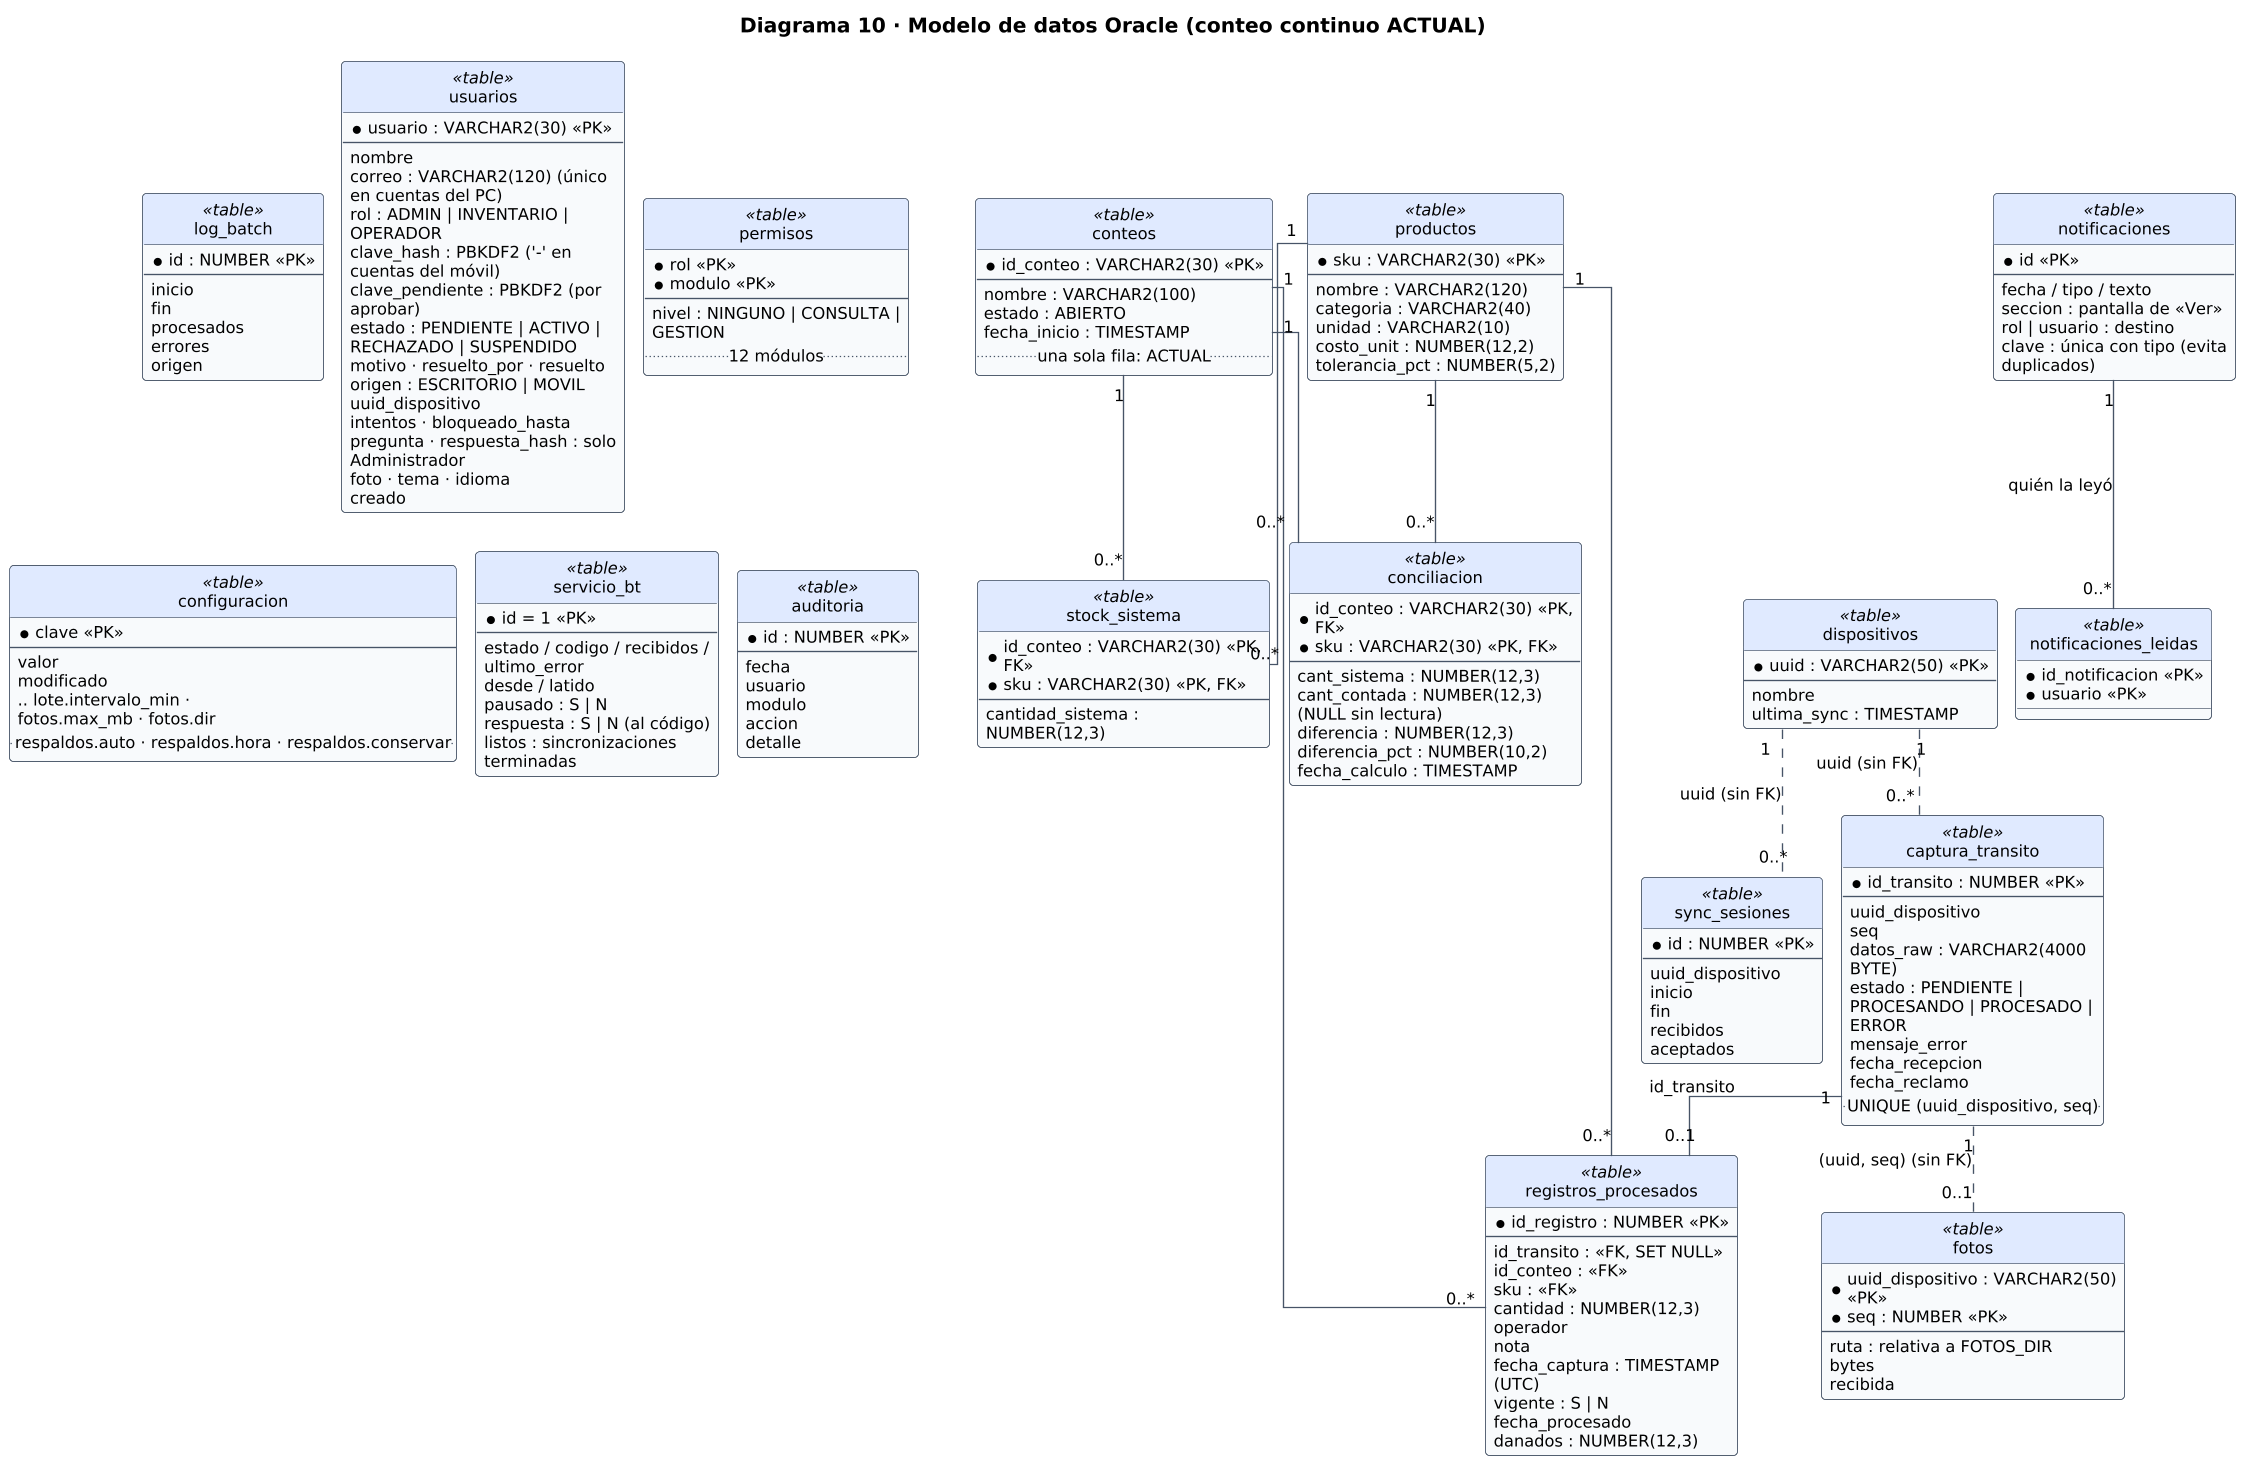

The diagram above was rendered by PlantUML. Its source (embedded in the PNG):
@startuml
skinparamlocked dpi 130
!include estilo.iuml
title Diagrama 10 · Modelo de datos Oracle (conteo continuo ACTUAL)
hide circle
skinparam linetype ortho

class conteos <<table>> {
  * id_conteo : VARCHAR2(30) <<PK>>
  --
  nombre : VARCHAR2(100)
  estado : ABIERTO
  fecha_inicio : TIMESTAMP
  .. una sola fila: ACTUAL ..
}

class productos <<table>> {
  * sku : VARCHAR2(30) <<PK>>
  --
  nombre : VARCHAR2(120)
  categoria : VARCHAR2(40)
  unidad : VARCHAR2(10)
  costo_unit : NUMBER(12,2)
  tolerancia_pct : NUMBER(5,2)
}

class stock_sistema <<table>> {
  * id_conteo : VARCHAR2(30) <<PK, FK>>
  * sku : VARCHAR2(30) <<PK, FK>>
  --
  cantidad_sistema : NUMBER(12,3)
}

class dispositivos <<table>> {
  * uuid : VARCHAR2(50) <<PK>>
  --
  nombre
  ultima_sync : TIMESTAMP
}

class captura_transito <<table>> {
  * id_transito : NUMBER <<PK>>
  --
  uuid_dispositivo
  seq
  datos_raw : VARCHAR2(4000 BYTE)
  estado : PENDIENTE | PROCESANDO | PROCESADO | ERROR
  mensaje_error
  fecha_recepcion
  fecha_reclamo
  .. UNIQUE (uuid_dispositivo, seq) ..
}

class registros_procesados <<table>> {
  * id_registro : NUMBER <<PK>>
  --
  id_transito : <<FK, SET NULL>>
  id_conteo : <<FK>>
  sku : <<FK>>
  cantidad : NUMBER(12,3)
  operador
  nota
  fecha_captura : TIMESTAMP (UTC)
  vigente : S | N
  fecha_procesado
  danados : NUMBER(12,3)
}

class conciliacion <<table>> {
  * id_conteo : VARCHAR2(30) <<PK, FK>>
  * sku : VARCHAR2(30) <<PK, FK>>
  --
  cant_sistema : NUMBER(12,3)
  cant_contada : NUMBER(12,3) (NULL sin lectura)
  diferencia : NUMBER(12,3)
  diferencia_pct : NUMBER(10,2)
  fecha_calculo : TIMESTAMP
}

class fotos <<table>> {
  * uuid_dispositivo : VARCHAR2(50) <<PK>>
  * seq : NUMBER <<PK>>
  --
  ruta : relativa a FOTOS_DIR
  bytes
  recibida
}

class sync_sesiones <<table>> {
  * id : NUMBER <<PK>>
  --
  uuid_dispositivo
  inicio
  fin
  recibidos
  aceptados
}

class log_batch <<table>> {
  * id : NUMBER <<PK>>
  --
  inicio
  fin
  procesados
  errores
  origen
}

class usuarios <<table>> {
  * usuario : VARCHAR2(30) <<PK>>
  --
  nombre
  correo : VARCHAR2(120) (único en cuentas del PC)
  rol : ADMIN | INVENTARIO | OPERADOR
  clave_hash : PBKDF2 ('-' en cuentas del móvil)
  clave_pendiente : PBKDF2 (por aprobar)
  estado : PENDIENTE | ACTIVO | RECHAZADO | SUSPENDIDO
  motivo · resuelto_por · resuelto
  origen : ESCRITORIO | MOVIL
  uuid_dispositivo
  intentos · bloqueado_hasta
  pregunta · respuesta_hash : solo Administrador
  foto · tema · idioma
  creado
}

class permisos <<table>> {
  * rol <<PK>>
  * modulo <<PK>>
  --
  nivel : NINGUNO | CONSULTA | GESTION
  .. 12 módulos ..
}

class configuracion <<table>> {
  * clave <<PK>>
  --
  valor
  modificado
  .. lote.intervalo_min · fotos.max_mb · fotos.dir
  .. respaldos.auto · respaldos.hora · respaldos.conservar ..
}

class servicio_bt <<table>> {
  * id = 1 <<PK>>
  --
  estado / codigo / recibidos / ultimo_error
  desde / latido
  pausado : S | N
  respuesta : S | N (al código)
  listos : sincronizaciones terminadas
}

class auditoria <<table>> {
  * id : NUMBER <<PK>>
  --
  fecha
  usuario
  modulo
  accion
  detalle
}

class notificaciones <<table>> {
  * id <<PK>>
  --
  fecha / tipo / texto
  seccion : pantalla de «Ver»
  rol | usuario : destino
  clave : única con tipo (evita duplicados)
}

class notificaciones_leidas <<table>> {
  * id_notificacion <<PK>>
  * usuario <<PK>>
}

conteos "1" -- "0..*" stock_sistema
productos "1" -down- "0..*" stock_sistema
conteos "1" ---- "0..*" registros_procesados
productos "1" --- "0..*" registros_procesados
captura_transito "1" -- "0..1" registros_procesados : id_transito
conteos "1" -- "0..*" conciliacion
productos "1" -- "0..*" conciliacion
dispositivos "1" .. "0..*" captura_transito : uuid (sin FK)
dispositivos "1" .. "0..*" sync_sesiones : uuid (sin FK)
captura_transito "1" .. "0..1" fotos : (uuid, seq) (sin FK)
notificaciones "1" -- "0..*" notificaciones_leidas : quién la leyó
@enduml